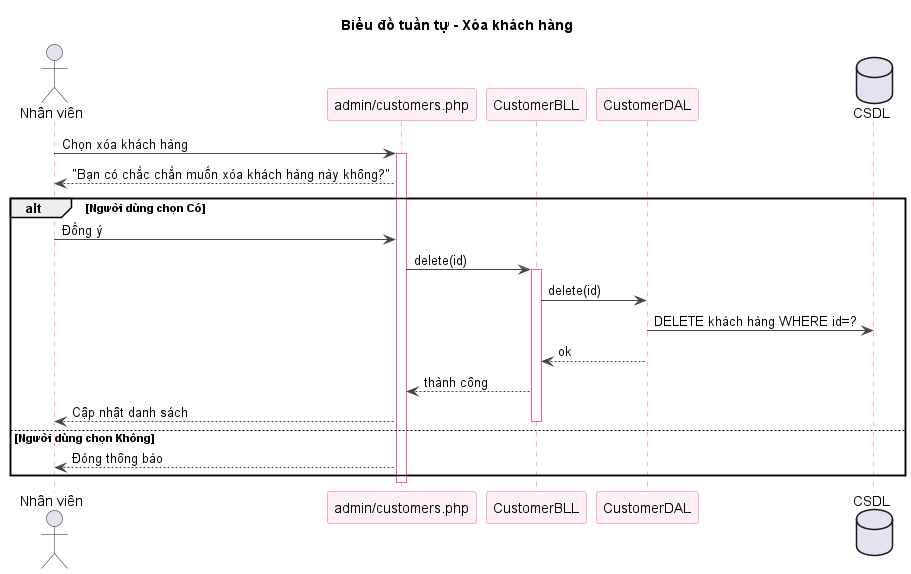

The diagram above was rendered by PlantUML. Its source (embedded in the PNG):
@startuml sq-53-delete-khachhang
title Biểu đồ tuần tự - Xóa khách hàng
skinparam shadowing false
skinparam sequence {
  ArrowColor #444444
  LifeLineBorderColor #FF5E8E
  ParticipantBorderColor #FF5E8E
  ParticipantBackgroundColor #FFF0F3
}
actor "Nhân viên" as U
participant "admin/customers.php" as V
participant "CustomerBLL" as B
participant "CustomerDAL" as D
database "CSDL" as DB
U -> V : Chọn xóa khách hàng
activate V
V --> U : "Bạn có chắc chắn muốn xóa khách hàng này không?"
alt Người dùng chọn Có
  U -> V : Đồng ý
  V -> B : delete(id)
  activate B
  B -> D : delete(id)
  D -> DB : DELETE khách hàng WHERE id=?
  D --> B : ok
  B --> V : thành công
  V --> U : Cập nhật danh sách
  deactivate B
else Người dùng chọn Không
  V --> U : Đóng thông báo
end
deactivate V

@enduml